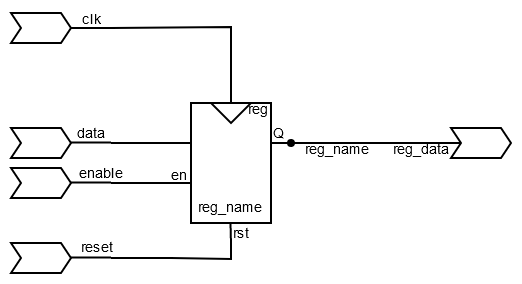

The diagram above was exported from draw.io. Its source (the exported page's mxGraphModel, read from the mxfile embedded in the PNG):
<mxGraphModel dx="324" dy="299" grid="1" gridSize="1" guides="1" tooltips="1" connect="1" arrows="1" fold="1" page="1" pageScale="1" pageWidth="827" pageHeight="1169" math="0" shadow="0">
  <root>
    <mxCell id="0" />
    <mxCell id="1" parent="0" />
    <mxCell id="2" value="&lt;font style=&quot;font-size: 7px;&quot;&gt;reg_name&lt;/font&gt;" style="rounded=0;whiteSpace=wrap;html=1;verticalAlign=bottom;spacingBottom=0;fillColor=none;" vertex="1" parent="1">
      <mxGeometry x="638" y="528" width="40" height="60" as="geometry" />
    </mxCell>
    <mxCell id="3" value="reg" style="text;html=1;strokeColor=none;fillColor=none;align=center;verticalAlign=middle;whiteSpace=wrap;rounded=0;fontSize=7;" vertex="1" parent="1">
      <mxGeometry x="665" y="527" width="14" height="8" as="geometry" />
    </mxCell>
    <mxCell id="4" value="" style="endArrow=none;html=1;rounded=0;fontSize=7;" edge="1" parent="1">
      <mxGeometry width="50" height="50" relative="1" as="geometry">
        <mxPoint x="638" y="548" as="sourcePoint" />
        <mxPoint x="628" y="548" as="targetPoint" />
      </mxGeometry>
    </mxCell>
    <mxCell id="5" value="" style="endArrow=none;html=1;rounded=0;fontSize=7;" edge="1" parent="1">
      <mxGeometry width="50" height="50" relative="1" as="geometry">
        <mxPoint x="688" y="548" as="sourcePoint" />
        <mxPoint x="678" y="548" as="targetPoint" />
      </mxGeometry>
    </mxCell>
    <mxCell id="6" value="" style="endArrow=none;html=1;rounded=0;fontSize=7;" edge="1" parent="1">
      <mxGeometry width="50" height="50" relative="1" as="geometry">
        <mxPoint x="658" y="528" as="sourcePoint" />
        <mxPoint x="658" y="518" as="targetPoint" />
      </mxGeometry>
    </mxCell>
    <mxCell id="7" value="" style="triangle;whiteSpace=wrap;html=1;fontSize=7;rotation=90;fillColor=none;" vertex="1" parent="1">
      <mxGeometry x="653" y="523" width="10" height="20" as="geometry" />
    </mxCell>
    <mxCell id="8" value="Q" style="text;html=1;strokeColor=none;fillColor=none;align=center;verticalAlign=middle;whiteSpace=wrap;rounded=0;fontSize=7;" vertex="1" parent="1">
      <mxGeometry x="679" y="538" width="6" height="10" as="geometry" />
    </mxCell>
    <mxCell id="9" value="" style="endArrow=none;html=1;rounded=0;fontSize=7;startArrow=oval;startFill=1;startSize=3;" edge="1" parent="1">
      <mxGeometry width="50" height="50" relative="1" as="geometry">
        <mxPoint x="688" y="548" as="sourcePoint" />
        <mxPoint x="728" y="548" as="targetPoint" />
      </mxGeometry>
    </mxCell>
    <mxCell id="10" value="&lt;font style=&quot;font-size: 7px;&quot;&gt;reg_name&lt;/font&gt;" style="edgeLabel;html=1;align=center;verticalAlign=middle;resizable=0;points=[];fontSize=7;labelBackgroundColor=none;" vertex="1" connectable="0" parent="9">
      <mxGeometry x="0.1267" relative="1" as="geometry">
        <mxPoint y="3" as="offset" />
      </mxGeometry>
    </mxCell>
    <mxCell id="11" value="" style="shape=step;perimeter=stepPerimeter;whiteSpace=wrap;html=1;fixedSize=1;labelBackgroundColor=#CB9EFF;fontSize=7;fillColor=none;size=5;" vertex="1" parent="1">
      <mxGeometry x="548" y="483" width="30" height="15" as="geometry" />
    </mxCell>
    <mxCell id="12" value="" style="shape=step;perimeter=stepPerimeter;whiteSpace=wrap;html=1;fixedSize=1;labelBackgroundColor=#CB9EFF;fontSize=7;fillColor=none;size=5;" vertex="1" parent="1">
      <mxGeometry x="548" y="540.5" width="30" height="15" as="geometry" />
    </mxCell>
    <mxCell id="13" value="" style="endArrow=none;html=1;rounded=0;fontSize=7;movable=0;resizable=0;rotatable=0;deletable=0;editable=0;connectable=0;" edge="1" parent="1">
      <mxGeometry width="50" height="50" relative="1" as="geometry">
        <mxPoint x="598" y="547.81" as="sourcePoint" />
        <mxPoint x="578" y="547.81" as="targetPoint" />
      </mxGeometry>
    </mxCell>
    <mxCell id="14" value="data" style="edgeLabel;html=1;align=center;verticalAlign=middle;resizable=0;points=[];fontSize=7;labelBackgroundColor=none;" vertex="1" connectable="0" parent="13">
      <mxGeometry x="0.1962" relative="1" as="geometry">
        <mxPoint x="2" y="-5" as="offset" />
      </mxGeometry>
    </mxCell>
    <mxCell id="15" value="" style="endArrow=none;html=1;rounded=0;fontSize=7;" edge="1" parent="1">
      <mxGeometry width="50" height="50" relative="1" as="geometry">
        <mxPoint x="578" y="490.5" as="sourcePoint" />
        <mxPoint x="598" y="490.5" as="targetPoint" />
      </mxGeometry>
    </mxCell>
    <mxCell id="16" value="clk" style="edgeLabel;html=1;align=center;verticalAlign=middle;resizable=0;points=[];fontSize=7;labelBackgroundColor=none;" vertex="1" connectable="0" parent="15">
      <mxGeometry x="0.4" y="-1" relative="1" as="geometry">
        <mxPoint x="-4" y="-6" as="offset" />
      </mxGeometry>
    </mxCell>
    <mxCell id="17" value="" style="shape=step;perimeter=stepPerimeter;whiteSpace=wrap;html=1;fixedSize=1;labelBackgroundColor=#CB9EFF;fontSize=7;fillColor=none;size=5;" vertex="1" parent="1">
      <mxGeometry x="768" y="540.5" width="30" height="15" as="geometry" />
    </mxCell>
    <mxCell id="18" value="" style="endArrow=none;html=1;rounded=0;fontSize=7;" edge="1" parent="1">
      <mxGeometry width="50" height="50" relative="1" as="geometry">
        <mxPoint x="773" y="548" as="sourcePoint" />
        <mxPoint x="738" y="548" as="targetPoint" />
      </mxGeometry>
    </mxCell>
    <mxCell id="19" value="reg_data" style="edgeLabel;html=1;align=center;verticalAlign=middle;resizable=0;points=[];fontSize=7;labelBackgroundColor=none;" vertex="1" connectable="0" parent="18">
      <mxGeometry x="0.1962" relative="1" as="geometry">
        <mxPoint x="1" y="3" as="offset" />
      </mxGeometry>
    </mxCell>
    <mxCell id="20" value="" style="endArrow=none;html=1;rounded=0;fontSize=7;" edge="1" parent="1">
      <mxGeometry width="50" height="50" relative="1" as="geometry">
        <mxPoint x="598" y="548" as="sourcePoint" />
        <mxPoint x="628" y="548" as="targetPoint" />
      </mxGeometry>
    </mxCell>
    <mxCell id="21" value="" style="endArrow=none;html=1;rounded=0;fontSize=7;" edge="1" parent="1">
      <mxGeometry width="50" height="50" relative="1" as="geometry">
        <mxPoint x="658" y="518" as="sourcePoint" />
        <mxPoint x="598" y="490.5" as="targetPoint" />
        <Array as="points">
          <mxPoint x="658" y="490" />
        </Array>
      </mxGeometry>
    </mxCell>
    <mxCell id="22" value="" style="endArrow=none;html=1;rounded=0;fontSize=7;" edge="1" parent="1">
      <mxGeometry width="50" height="50" relative="1" as="geometry">
        <mxPoint x="728" y="548" as="sourcePoint" />
        <mxPoint x="738" y="548" as="targetPoint" />
      </mxGeometry>
    </mxCell>
    <mxCell id="23" value="" style="endArrow=none;html=1;rounded=0;fontSize=7;" edge="1" parent="1">
      <mxGeometry width="50" height="50" relative="1" as="geometry">
        <mxPoint x="627.8199999999999" y="568" as="sourcePoint" />
        <mxPoint x="637.8199999999999" y="568" as="targetPoint" />
      </mxGeometry>
    </mxCell>
    <mxCell id="24" value="en" style="edgeLabel;html=1;align=center;verticalAlign=middle;resizable=0;points=[];fontSize=7;labelBackgroundColor=none;" vertex="1" connectable="0" parent="23">
      <mxGeometry x="-0.4096" relative="1" as="geometry">
        <mxPoint x="1" y="-4" as="offset" />
      </mxGeometry>
    </mxCell>
    <mxCell id="25" value="" style="endArrow=none;html=1;rounded=0;fontSize=7;" edge="1" parent="1">
      <mxGeometry width="50" height="50" relative="1" as="geometry">
        <mxPoint x="658" y="598" as="sourcePoint" />
        <mxPoint x="657.75" y="588" as="targetPoint" />
      </mxGeometry>
    </mxCell>
    <mxCell id="26" value="rst" style="edgeLabel;html=1;align=center;verticalAlign=middle;resizable=0;points=[];fontSize=7;" vertex="1" connectable="0" parent="25">
      <mxGeometry x="0.4132" relative="1" as="geometry">
        <mxPoint x="5" y="2" as="offset" />
      </mxGeometry>
    </mxCell>
    <mxCell id="27" value="" style="group" vertex="1" connectable="0" parent="1">
      <mxGeometry x="548" y="560.5" width="80" height="15" as="geometry" />
    </mxCell>
    <mxCell id="28" value="" style="shape=step;perimeter=stepPerimeter;whiteSpace=wrap;html=1;fixedSize=1;labelBackgroundColor=#CB9EFF;fontSize=7;fillColor=none;size=5;" vertex="1" parent="27">
      <mxGeometry width="30" height="15" as="geometry" />
    </mxCell>
    <mxCell id="29" value="" style="endArrow=none;html=1;rounded=0;fontSize=7;" edge="1" parent="27">
      <mxGeometry width="50" height="50" relative="1" as="geometry">
        <mxPoint x="50" y="7.309999999999945" as="sourcePoint" />
        <mxPoint x="30" y="7.309999999999945" as="targetPoint" />
      </mxGeometry>
    </mxCell>
    <mxCell id="30" value="enable" style="edgeLabel;html=1;align=center;verticalAlign=middle;resizable=0;points=[];fontSize=7;labelBackgroundColor=none;" vertex="1" connectable="0" parent="29">
      <mxGeometry x="0.1962" relative="1" as="geometry">
        <mxPoint x="7" y="-5" as="offset" />
      </mxGeometry>
    </mxCell>
    <mxCell id="31" value="" style="endArrow=none;html=1;rounded=0;fontSize=7;" edge="1" parent="27">
      <mxGeometry width="50" height="50" relative="1" as="geometry">
        <mxPoint x="50" y="7.5" as="sourcePoint" />
        <mxPoint x="80" y="7.5" as="targetPoint" />
      </mxGeometry>
    </mxCell>
    <mxCell id="32" value="" style="group" vertex="1" connectable="0" parent="1">
      <mxGeometry x="548" y="598" width="80" height="15" as="geometry" />
    </mxCell>
    <mxCell id="33" value="" style="shape=step;perimeter=stepPerimeter;whiteSpace=wrap;html=1;fixedSize=1;labelBackgroundColor=#CB9EFF;fontSize=7;fillColor=none;size=5;" vertex="1" parent="32">
      <mxGeometry width="30" height="15" as="geometry" />
    </mxCell>
    <mxCell id="34" value="" style="endArrow=none;html=1;rounded=0;fontSize=7;" edge="1" parent="32">
      <mxGeometry width="50" height="50" relative="1" as="geometry">
        <mxPoint x="50" y="7.309999999999945" as="sourcePoint" />
        <mxPoint x="30" y="7.309999999999945" as="targetPoint" />
      </mxGeometry>
    </mxCell>
    <mxCell id="35" value="reset" style="edgeLabel;html=1;align=center;verticalAlign=middle;resizable=0;points=[];fontSize=7;labelBackgroundColor=none;" vertex="1" connectable="0" parent="34">
      <mxGeometry x="0.1962" relative="1" as="geometry">
        <mxPoint x="5" y="-5" as="offset" />
      </mxGeometry>
    </mxCell>
    <mxCell id="36" value="" style="endArrow=none;html=1;rounded=0;fontSize=7;" edge="1" parent="32">
      <mxGeometry width="50" height="50" relative="1" as="geometry">
        <mxPoint x="50" y="7.5" as="sourcePoint" />
        <mxPoint x="80" y="7.5" as="targetPoint" />
      </mxGeometry>
    </mxCell>
    <mxCell id="37" value="" style="endArrow=none;html=1;rounded=0;fontSize=7;" edge="1" parent="1">
      <mxGeometry width="50" height="50" relative="1" as="geometry">
        <mxPoint x="628" y="605.5" as="sourcePoint" />
        <mxPoint x="658" y="596" as="targetPoint" />
        <Array as="points">
          <mxPoint x="658" y="606" />
        </Array>
      </mxGeometry>
    </mxCell>
  </root>
</mxGraphModel>